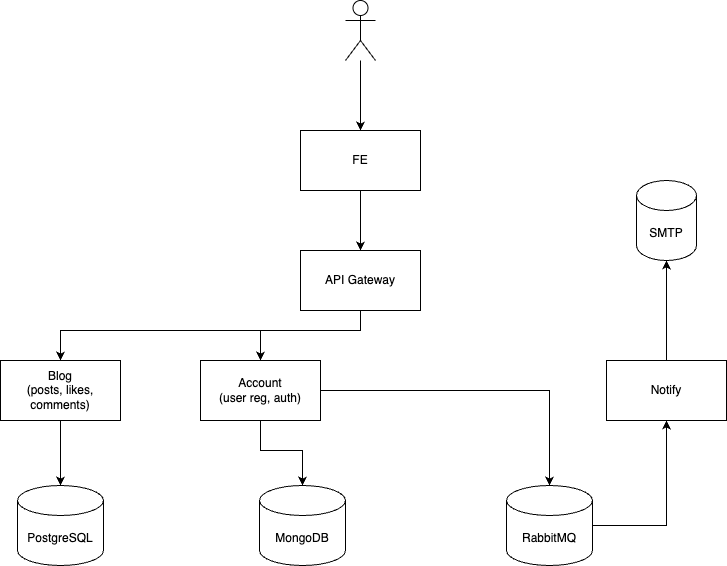

The diagram above was exported from draw.io. Its source (the exported page's mxGraphModel, read from the mxfile embedded in the PNG):
<mxGraphModel dx="1434" dy="670" grid="1" gridSize="10" guides="1" tooltips="1" connect="1" arrows="1" fold="1" page="1" pageScale="1" pageWidth="827" pageHeight="1169" math="0" shadow="0">
  <root>
    <mxCell id="0" />
    <mxCell id="1" parent="0" />
    <mxCell id="7KezUDTG5KgQ72eP-DHj-3" style="edgeStyle=orthogonalEdgeStyle;rounded=0;orthogonalLoop=1;jettySize=auto;html=1;entryX=0.5;entryY=0;entryDx=0;entryDy=0;" parent="1" source="7KezUDTG5KgQ72eP-DHj-1" target="7KezUDTG5KgQ72eP-DHj-2" edge="1">
      <mxGeometry relative="1" as="geometry" />
    </mxCell>
    <mxCell id="7KezUDTG5KgQ72eP-DHj-1" value="" style="shape=umlActor;verticalLabelPosition=bottom;verticalAlign=top;html=1;outlineConnect=0;" parent="1" vertex="1">
      <mxGeometry x="399" y="20" width="30" height="60" as="geometry" />
    </mxCell>
    <mxCell id="7KezUDTG5KgQ72eP-DHj-18" style="edgeStyle=orthogonalEdgeStyle;rounded=0;orthogonalLoop=1;jettySize=auto;html=1;entryX=0.5;entryY=0;entryDx=0;entryDy=0;" parent="1" source="7KezUDTG5KgQ72eP-DHj-2" target="7KezUDTG5KgQ72eP-DHj-15" edge="1">
      <mxGeometry relative="1" as="geometry" />
    </mxCell>
    <mxCell id="7KezUDTG5KgQ72eP-DHj-2" value="FE" style="rounded=0;whiteSpace=wrap;html=1;" parent="1" vertex="1">
      <mxGeometry x="354" y="150" width="120" height="60" as="geometry" />
    </mxCell>
    <mxCell id="Pttv9yBR3q3kYj2z62PH-1" style="edgeStyle=orthogonalEdgeStyle;rounded=0;orthogonalLoop=1;jettySize=auto;html=1;" parent="1" source="7KezUDTG5KgQ72eP-DHj-4" target="7KezUDTG5KgQ72eP-DHj-17" edge="1">
      <mxGeometry relative="1" as="geometry" />
    </mxCell>
    <mxCell id="7KezUDTG5KgQ72eP-DHj-4" value="Account&lt;br&gt;(user reg, auth)" style="rounded=0;whiteSpace=wrap;html=1;" parent="1" vertex="1">
      <mxGeometry x="254" y="380" width="120" height="60" as="geometry" />
    </mxCell>
    <mxCell id="7KezUDTG5KgQ72eP-DHj-7" value="Blog&lt;br&gt;(posts, likes, comments)" style="rounded=0;whiteSpace=wrap;html=1;" parent="1" vertex="1">
      <mxGeometry x="54" y="380" width="120" height="60" as="geometry" />
    </mxCell>
    <mxCell id="7KezUDTG5KgQ72eP-DHj-26" style="edgeStyle=orthogonalEdgeStyle;rounded=0;orthogonalLoop=1;jettySize=auto;html=1;" parent="1" source="7KezUDTG5KgQ72eP-DHj-14" target="7KezUDTG5KgQ72eP-DHj-25" edge="1">
      <mxGeometry relative="1" as="geometry" />
    </mxCell>
    <mxCell id="7KezUDTG5KgQ72eP-DHj-14" value="Notify" style="rounded=0;whiteSpace=wrap;html=1;" parent="1" vertex="1">
      <mxGeometry x="660" y="380" width="120" height="60" as="geometry" />
    </mxCell>
    <mxCell id="7KezUDTG5KgQ72eP-DHj-19" style="edgeStyle=orthogonalEdgeStyle;rounded=0;orthogonalLoop=1;jettySize=auto;html=1;entryX=0.5;entryY=0;entryDx=0;entryDy=0;" parent="1" source="7KezUDTG5KgQ72eP-DHj-15" target="7KezUDTG5KgQ72eP-DHj-4" edge="1">
      <mxGeometry relative="1" as="geometry">
        <Array as="points">
          <mxPoint x="414" y="350" />
          <mxPoint x="314" y="350" />
        </Array>
      </mxGeometry>
    </mxCell>
    <mxCell id="7KezUDTG5KgQ72eP-DHj-20" style="edgeStyle=orthogonalEdgeStyle;rounded=0;orthogonalLoop=1;jettySize=auto;html=1;entryX=0.5;entryY=0;entryDx=0;entryDy=0;" parent="1" source="7KezUDTG5KgQ72eP-DHj-15" target="7KezUDTG5KgQ72eP-DHj-7" edge="1">
      <mxGeometry relative="1" as="geometry">
        <Array as="points">
          <mxPoint x="414" y="350" />
          <mxPoint x="114" y="350" />
        </Array>
      </mxGeometry>
    </mxCell>
    <mxCell id="7KezUDTG5KgQ72eP-DHj-15" value="API Gateway" style="rounded=0;whiteSpace=wrap;html=1;" parent="1" vertex="1">
      <mxGeometry x="354" y="270" width="120" height="60" as="geometry" />
    </mxCell>
    <mxCell id="7KezUDTG5KgQ72eP-DHj-16" value="PostgreSQL" style="shape=cylinder3;whiteSpace=wrap;html=1;boundedLbl=1;backgroundOutline=1;size=15;" parent="1" vertex="1">
      <mxGeometry x="71" y="505" width="86" height="80" as="geometry" />
    </mxCell>
    <mxCell id="7KezUDTG5KgQ72eP-DHj-24" style="edgeStyle=orthogonalEdgeStyle;rounded=0;orthogonalLoop=1;jettySize=auto;html=1;entryX=0.5;entryY=1;entryDx=0;entryDy=0;" parent="1" source="7KezUDTG5KgQ72eP-DHj-17" target="7KezUDTG5KgQ72eP-DHj-14" edge="1">
      <mxGeometry relative="1" as="geometry" />
    </mxCell>
    <mxCell id="7KezUDTG5KgQ72eP-DHj-17" value="RabbitMQ" style="shape=cylinder3;whiteSpace=wrap;html=1;boundedLbl=1;backgroundOutline=1;size=15;" parent="1" vertex="1">
      <mxGeometry x="560" y="505" width="86" height="80" as="geometry" />
    </mxCell>
    <mxCell id="7KezUDTG5KgQ72eP-DHj-25" value="SMTP" style="shape=cylinder3;whiteSpace=wrap;html=1;boundedLbl=1;backgroundOutline=1;size=15;" parent="1" vertex="1">
      <mxGeometry x="690" y="200" width="60" height="80" as="geometry" />
    </mxCell>
    <mxCell id="7KezUDTG5KgQ72eP-DHj-27" value="MongoDB" style="shape=cylinder3;whiteSpace=wrap;html=1;boundedLbl=1;backgroundOutline=1;size=15;" parent="1" vertex="1">
      <mxGeometry x="313" y="505" width="86" height="80" as="geometry" />
    </mxCell>
    <mxCell id="7KezUDTG5KgQ72eP-DHj-28" style="edgeStyle=orthogonalEdgeStyle;rounded=0;orthogonalLoop=1;jettySize=auto;html=1;entryX=0.5;entryY=0;entryDx=0;entryDy=0;entryPerimeter=0;" parent="1" source="7KezUDTG5KgQ72eP-DHj-7" target="7KezUDTG5KgQ72eP-DHj-16" edge="1">
      <mxGeometry relative="1" as="geometry" />
    </mxCell>
    <mxCell id="7KezUDTG5KgQ72eP-DHj-29" style="edgeStyle=orthogonalEdgeStyle;rounded=0;orthogonalLoop=1;jettySize=auto;html=1;entryX=0.5;entryY=0;entryDx=0;entryDy=0;entryPerimeter=0;" parent="1" source="7KezUDTG5KgQ72eP-DHj-4" target="7KezUDTG5KgQ72eP-DHj-27" edge="1">
      <mxGeometry relative="1" as="geometry">
        <Array as="points">
          <mxPoint x="314" y="470" />
          <mxPoint x="356" y="470" />
        </Array>
      </mxGeometry>
    </mxCell>
  </root>
</mxGraphModel>